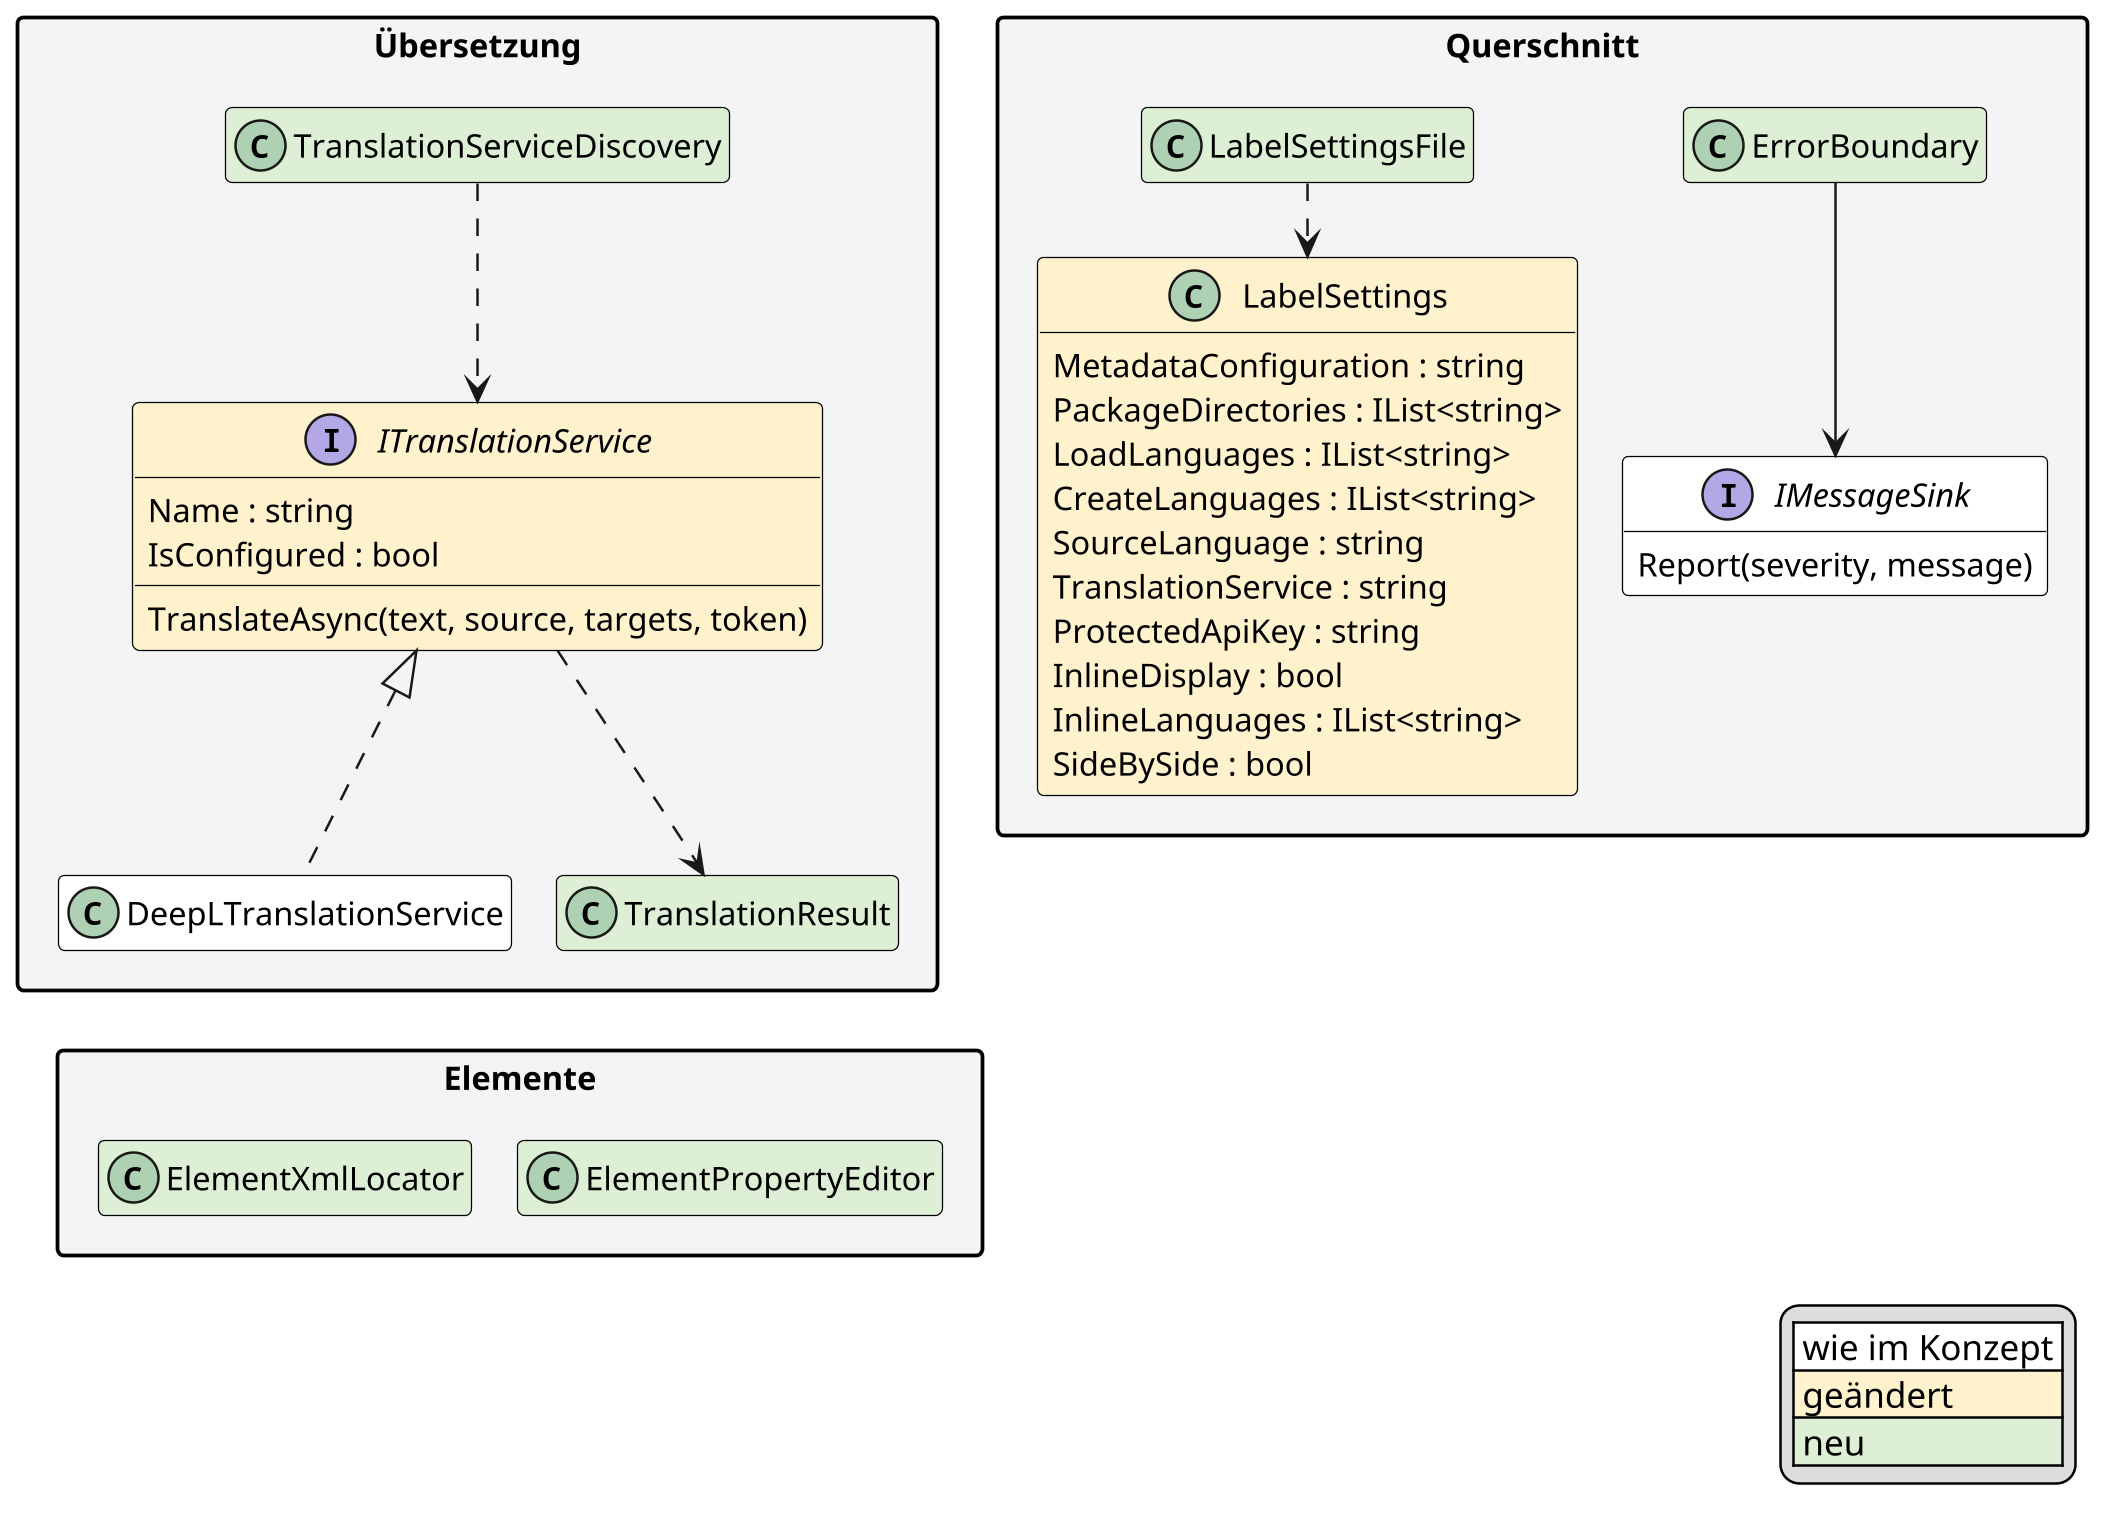

The diagram above was rendered by PlantUML. Its source (embedded in the PNG):
@startuml
' Klassenmodell der Kernlogik im Ist-Zustand, Teil 4: Übersetzung, Elemente und Querschnitt.
' Weiss wie im Konzept, gelb geändert, grün neu. 
' Rendern: plantuml -tpng -charset UTF-8 Klassen_Ist_Querschnitt.puml
' Höhere Auflösung, damit das Bild im PDF scharf bleibt.
skinparam dpi 240

skinparam defaultFontSize 13
skinparam classAttributeIconSize 0
skinparam shadowing false
skinparam packageStyle rectangle
skinparam class {
  BackgroundColor White
  BorderColor Black
}
skinparam package {
  BackgroundColor #F4F4F4
}
hide empty members
skinparam nodesep 18
skinparam ranksep 30

package "Übersetzung" {
  interface ITranslationService #FFF2CC {
    Name : string
    IsConfigured : bool
    TranslateAsync(text, source, targets, token)
  }
  class DeepLTranslationService
  class TranslationResult #DDEFD5
  class TranslationServiceDiscovery #DDEFD5
}

package "Elemente" {
  class ElementXmlLocator #DDEFD5
  class ElementPropertyEditor #DDEFD5
}

package "Querschnitt" {
  class LabelSettings #FFF2CC {
    MetadataConfiguration : string
    PackageDirectories : IList<string>
    LoadLanguages : IList<string>
    CreateLanguages : IList<string>
    SourceLanguage : string
    TranslationService : string
    ProtectedApiKey : string
    InlineDisplay : bool
    InlineLanguages : IList<string>
    SideBySide : bool
  }
  class LabelSettingsFile #DDEFD5
  interface IMessageSink {
    Report(severity, message)
  }
  class ErrorBoundary #DDEFD5
}

ITranslationService <|.. DeepLTranslationService
ITranslationService ..> TranslationResult
TranslationServiceDiscovery ..> ITranslationService

LabelSettingsFile ..> LabelSettings
ErrorBoundary --> IMessageSink

' Anordnung: Elemente unter der Übersetzung
DeepLTranslationService -[hidden]down- ElementXmlLocator

legend right
  |<#FFFFFF> wie im Konzept |
  |<#FFF2CC> geändert |
  |<#DDEFD5> neu |
endlegend
@enduml